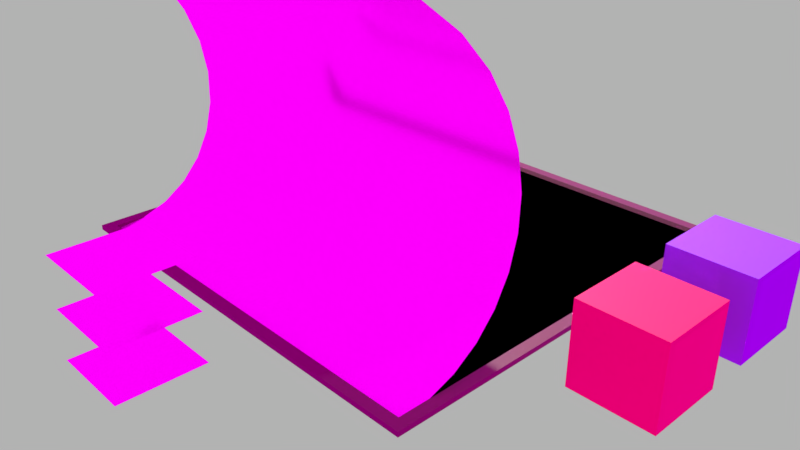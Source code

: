 # Source: RoomDesign.blend  (saved by Blender 2.90.8; exported with 4.5.12 LTS)
import bpy
from mathutils import Matrix  # noqa: F401  (used for matrix-valued properties, if any)

bpy.ops.wm.read_factory_settings(use_empty=True)
scene = bpy.context.scene
scene.name = 'Scene'

# ---- collections
col_cena = bpy.data.collections.new('Cena'); scene.collection.children.link(col_cena)
col_botoes = bpy.data.collections.new('Botoes'); scene.collection.children.link(col_botoes)
col_objetos = bpy.data.collections.new('Objetos'); scene.collection.children.link(col_objetos)
col_moveis = bpy.data.collections.new('Moveis'); scene.collection.children.link(col_moveis)

# ---- images (referenced by path relative to the original .blend; pixels are not part of the script)
import os
ASSET_DIR = os.environ.get("B2B_ASSET_DIR", "")  # directory of the original .blend (textures are referenced by path, not embedded)
HERE = os.path.dirname(os.path.abspath(__file__))  # packed textures are extracted next to this script under _unpacked/

def load_image(name, relpath, width, height, colorspace="sRGB"):
    """Load a texture the original file referenced (path relative to the .blend, or extracted next to this script)."""
    p = next((c for c in (os.path.join(HERE, relpath), os.path.join(ASSET_DIR, relpath)) if relpath and os.path.exists(c)), "")
    if p:
        img = bpy.data.images.load(p, check_existing=True)
        img.name = name
    else:  # same state as the original file: an image datablock whose file is absent (Cycles renders it pink)
        img = bpy.data.images.new(name, width, height)
        img.source = "FILE"
        img.filepath = "//" + (relpath or name)
    img.colorspace_settings.name = colorspace
    return img
img_piso_laminado_carvalho_vermelho_floorest_premiere_quick_step_1 = load_image('Piso-Laminado_Carvalho_Vermelho_Floorest_Premiere_Quick_Step-1.', 'Piso-Laminado_Carvalho_Vermelho_Floorest_Premiere_Quick_Step-1.jpg', 1024, 1024, 'sRGB')
img_785699_png = load_image('785699.png', '785699.png', 1024, 1024, 'sRGB')
img_piso_laminado_castanheiro_escuro_restaurado_eligna_wide_quick_s = load_image('Piso-Laminado_Castanheiro_Escuro_Restaurado_Eligna_Wide_Quick_S', 'Piso-Laminado_Castanheiro_Escuro_Restaurado_Eligna_Wide_Quick_Step-1.jpg', 1024, 1024, 'sRGB')
img_environment_hdr = load_image('environment.hdr', 'environment.hdr', 1024, 1024, 'Linear Rec.709')

# ---- materials (node trees are filled in below, after node groups)
mat_m_borda = bpy.data.materials.new('M_borda')
mat_m_borda.use_transparent_shadow = False
mat_m_1 = bpy.data.materials.new('M_1')
mat_m_1.use_transparent_shadow = False
mat_m_2 = bpy.data.materials.new('M_2')
mat_m_2.use_transparent_shadow = False
mat_m_3 = bpy.data.materials.new('M_3')
mat_m_3.use_transparent_shadow = False
mat_material = bpy.data.materials.new('Material')
mat_material.use_transparent_shadow = False
mat_material_001 = bpy.data.materials.new('Material.001')
mat_material_001.use_transparent_shadow = False

# ---- material node trees
mat_m_borda.use_nodes = True; mat_m_borda.node_tree.nodes.clear()
_N = mat_m_borda.node_tree.nodes; _L = mat_m_borda.node_tree.links
n0 = _N.new('ShaderNodeBsdfPrincipled'); n0.name = 'Principled BSDF'; n0.location = (10, 300)
n0.distribution = 'GGX'
n0.subsurface_method = 'BURLEY'
n0.inputs[0].default_value = (0.1795, 0.09586, 0.0902, 1.0)
n0.inputs[3].default_value = 1.45
n0.inputs[27].default_value = (0.0, 0.0, 0.0, 1.0)
n0.inputs[28].default_value = 1.0
n1 = _N.new('ShaderNodeOutputMaterial'); n1.name = 'Material Output'; n1.location = (300, 300)
_L.new(n0.outputs[0], n1.inputs[0])
n1.is_active_output = True
mat_m_1.use_nodes = True; mat_m_1.node_tree.nodes.clear()
_N = mat_m_1.node_tree.nodes; _L = mat_m_1.node_tree.links
n0 = _N.new('ShaderNodeBsdfPrincipled'); n0.name = 'Principled BSDF'; n0.location = (10, 300)
n0.distribution = 'GGX'
n0.subsurface_method = 'BURLEY'
n0.inputs[1].default_value = 0.5455
n0.inputs[2].default_value = 0.1409
n0.inputs[3].default_value = 1.45
n0.inputs[27].default_value = (0.0, 0.0, 0.0, 1.0)
n0.inputs[28].default_value = 1.0
n1 = _N.new('ShaderNodeOutputMaterial'); n1.name = 'Material Output'; n1.location = (300, 300)
n2 = _N.new('ShaderNodeTexCoord'); n2.name = 'Texture Coordinate'; n2.location = (-646, 220)
n3 = _N.new('ShaderNodeMapping'); n3.name = 'Mapping'; n3.location = (-447, 193)
n3.inputs[3].default_value = (2.0, 2.7, 1.0)
n4 = _N.new('ShaderNodeTexImage'); n4.name = 'Image Texture'; n4.location = (-278, 224)
n4.image = img_piso_laminado_carvalho_vermelho_floorest_premiere_quick_step_1
n5 = _N.new('ShaderNodeTexImage'); n5.name = 'Image Texture.001'; n5.location = (-1032, -67)
n5.image = img_piso_laminado_carvalho_vermelho_floorest_premiere_quick_step_1
_L.new(n0.outputs[0], n1.inputs[0])
_L.new(n4.outputs[0], n0.inputs[0])
_L.new(n2.outputs[0], n3.inputs[0])
_L.new(n3.outputs[0], n4.inputs[0])
n1.is_active_output = True
mat_m_2.use_nodes = True; mat_m_2.node_tree.nodes.clear()
_N = mat_m_2.node_tree.nodes; _L = mat_m_2.node_tree.links
n0 = _N.new('ShaderNodeBsdfPrincipled'); n0.name = 'Principled BSDF'; n0.location = (10, 300)
n0.distribution = 'GGX'
n0.subsurface_method = 'BURLEY'
n0.inputs[1].default_value = 0.5455
n0.inputs[2].default_value = 0.1409
n0.inputs[3].default_value = 1.45
n0.inputs[27].default_value = (0.0, 0.0, 0.0, 1.0)
n0.inputs[28].default_value = 1.0
n1 = _N.new('ShaderNodeOutputMaterial'); n1.name = 'Material Output'; n1.location = (300, 300)
n2 = _N.new('ShaderNodeTexCoord'); n2.name = 'Texture Coordinate'; n2.location = (-646, 220)
n3 = _N.new('ShaderNodeMapping'); n3.name = 'Mapping'; n3.location = (-447, 193)
n3.inputs[3].default_value = (2.0, 2.7, 1.0)
n4 = _N.new('ShaderNodeTexImage'); n4.name = 'Image Texture'; n4.location = (-278, 224)
n4.image = img_785699_png
_L.new(n0.outputs[0], n1.inputs[0])
_L.new(n4.outputs[0], n0.inputs[0])
_L.new(n2.outputs[0], n3.inputs[0])
_L.new(n3.outputs[0], n4.inputs[0])
n1.is_active_output = True
mat_m_3.use_nodes = True; mat_m_3.node_tree.nodes.clear()
_N = mat_m_3.node_tree.nodes; _L = mat_m_3.node_tree.links
n0 = _N.new('ShaderNodeBsdfPrincipled'); n0.name = 'Principled BSDF'; n0.location = (181, 300)
n0.distribution = 'GGX'
n0.subsurface_method = 'BURLEY'
n0.inputs[1].default_value = 0.5455
n0.inputs[2].default_value = 0.1409
n0.inputs[3].default_value = 1.45
n0.inputs[27].default_value = (0.0, 0.0, 0.0, 1.0)
n0.inputs[28].default_value = 1.0
n1 = _N.new('ShaderNodeOutputMaterial'); n1.name = 'Material Output'; n1.location = (471, 300)
n2 = _N.new('ShaderNodeTexCoord'); n2.name = 'Texture Coordinate'; n2.location = (-1090, -46)
n3 = _N.new('ShaderNodeMapping'); n3.name = 'Mapping'; n3.location = (-917, 61)
n3.inputs[3].default_value = (3.3, 2.7, 1.0)
n4 = _N.new('ShaderNodeValToRGB'); n4.name = 'ColorRamp'; n4.location = (-281, 99)
while len(n4.color_ramp.elements) > 1: n4.color_ramp.elements.remove(n4.color_ramp.elements[-1])
n4.color_ramp.elements[0].position = 0.0; n4.color_ramp.elements[0].color = (0.0, 0.0, 0.0, 1.0)
_e = n4.color_ramp.elements.new(1.0); _e.color = (1.0, 1.0, 1.0, 1.0)
n5 = _N.new('ShaderNodeTexImage'); n5.name = 'Image Texture'; n5.location = (-707, 153)
n5.image = img_piso_laminado_castanheiro_escuro_restaurado_eligna_wide_quick_s
n6 = _N.new('ShaderNodeRGB'); n6.name = 'RGB'; n6.location = (-713, 404)
n6.label = 'TesteCor'
n6.outputs[0].default_value = (0.0, 0.5225, 0.01508, 1.0)
n7 = _N.new('ShaderNodeMix'); n7.name = 'Mix'; n7.location = (-192, 297)
n7.data_type = 'RGBA'
n7.blend_type = 'HUE'
_L.new(n0.outputs[0], n1.inputs[0])
_L.new(n2.outputs[0], n3.inputs[0])
_L.new(n3.outputs[0], n5.inputs[0])
_L.new(n5.outputs[0], n7.inputs[6])
_L.new(n6.outputs[0], n7.inputs[7])
_L.new(n5.outputs[0], n0.inputs[0])
n1.is_active_output = True
mat_material.use_nodes = True; mat_material.node_tree.nodes.clear()
_N = mat_material.node_tree.nodes; _L = mat_material.node_tree.links
n0 = _N.new('ShaderNodeBsdfPrincipled'); n0.name = 'Principled BSDF'; n0.location = (10, 300)
n0.distribution = 'GGX'
n0.subsurface_method = 'BURLEY'
n0.inputs[0].default_value = (0.8, 0.0572, 0.1332, 1.0)
n0.inputs[3].default_value = 1.45
n0.inputs[27].default_value = (0.0, 0.0, 0.0, 1.0)
n0.inputs[28].default_value = 1.0
n1 = _N.new('ShaderNodeOutputMaterial'); n1.name = 'Material Output'; n1.location = (300, 300)
_L.new(n0.outputs[0], n1.inputs[0])
n1.is_active_output = True
mat_material_001.use_nodes = True; mat_material_001.node_tree.nodes.clear()
_N = mat_material_001.node_tree.nodes; _L = mat_material_001.node_tree.links
n0 = _N.new('ShaderNodeBsdfPrincipled'); n0.name = 'Principled BSDF'; n0.location = (10, 300)
n0.distribution = 'GGX'
n0.subsurface_method = 'BURLEY'
n0.inputs[0].default_value = (0.2821, 0.1332, 0.8, 1.0)
n0.inputs[3].default_value = 1.45
n0.inputs[27].default_value = (0.0, 0.0, 0.0, 1.0)
n0.inputs[28].default_value = 1.0
n1 = _N.new('ShaderNodeOutputMaterial'); n1.name = 'Material Output'; n1.location = (300, 300)
_L.new(n0.outputs[0], n1.inputs[0])
n1.is_active_output = True

# ---- world
world_world = bpy.data.worlds.new('World'); scene.world = world_world
world_world.use_nodes = True; world_world.node_tree.nodes.clear()
_N = world_world.node_tree.nodes; _L = world_world.node_tree.links
n0 = _N.new('ShaderNodeBackground'); n0.name = 'Background'; n0.location = (132, 300)
n1 = _N.new('ShaderNodeOutputWorld'); n1.name = 'World Output'; n1.location = (343, 299)
n2 = _N.new('ShaderNodeMix'); n2.name = 'Mix'; n2.location = (-90, 301)
n2.data_type = 'RGBA'
n3 = _N.new('ShaderNodeLightPath'); n3.name = 'Light Path'; n3.location = (-312, 302)
n3.width = 143
n4 = _N.new('ShaderNodeTexEnvironment'); n4.name = 'Environment Texture'; n4.location = (-367, 136)
n4.width = 202
n4.image = img_environment_hdr
n5 = _N.new('ShaderNodeRGB'); n5.name = 'RGB'; n5.location = (-493, 184)
n5.outputs[0].default_value = (0.448, 0.448, 0.448, 1.0)
_L.new(n0.outputs[0], n1.inputs[0])
_L.new(n4.outputs[0], n2.inputs[6])
_L.new(n2.outputs[2], n0.inputs[0])
_L.new(n3.outputs[0], n2.inputs[0])
_L.new(n5.outputs[0], n2.inputs[7])
n1.is_active_output = True
world_world.color = (0.05088, 0.05088, 0.05088)
world_world.use_sun_shadow = False
world_world.sun_shadow_jitter_overblur = 0.0
world_world.cycles.sampling_method = 'MANUAL'

# ---- cameras
cam_camera = bpy.data.cameras.new('Camera')
cam_camera.clip_end = 100.0
cam_camera.lens = 35.0
cam_camera.sensor_width = 32.0
cam_camera.sensor_height = 18.0
cam_camera.ortho_scale = 7.314
cam_camera.dof.focus_distance = 0.0

# ---- lights
light_lamp = bpy.data.lights.new('Lamp', 'POINT')
light_lamp.transmission_factor = 0.0
light_lamp.cutoff_distance = 30.0
light_lamp.energy = 100.0
light_lamp.shadow_buffer_clip_start = 1.001
light_lamp.shadow_soft_size = 0.1
light_lamp.shadow_maximum_resolution = 0.006
light_lamp.use_absolute_resolution = True
light_point = bpy.data.lights.new('Point', 'POINT')
light_point.transmission_factor = 0.0
light_point.energy = 1600.0
light_point.shadow_soft_size = 0.25
light_point.shadow_maximum_resolution = 0.006
light_point.use_absolute_resolution = True

# ---- meshes
me_plane_004 = bpy.data.meshes.new('Plane.004')
me_plane_004.from_pydata([(-1.0, -1.0, 0.0), (1.0, -1.0, 0.0), (-1.0, 1.0, 0.0), (1.0, 1.0, 0.0), (-0.9491, 0.9491, 0.0), (-0.9491, -0.9491, 0.0), (0.9491, -0.9491, 0.0), (0.9491, 0.9491, 0.0), (-0.9491, 0.9491, 0.02208), (-0.9491, -0.9491, 0.02208), (0.9491, -0.9491, 0.02208), (0.9491, 0.9491, 0.02208), (-1.0, 1.0, 0.02208), (-1.0, -1.0, 0.02208), (1.0, -1.0, 0.02208), (1.0, 1.0, 0.02208)], [], [(6, 5, 9, 10), (4, 7, 11, 8), (0, 1, 14, 13), (3, 2, 12, 15), (9, 8, 12, 13), (10, 9, 13, 14), (11, 10, 14, 15), (8, 11, 15, 12), (1, 3, 15, 14), (2, 0, 13, 12), (7, 6, 10, 11), (5, 4, 8, 9)])
_uv = me_plane_004.uv_layers.new(name='UVMap')
_uv.uv.foreach_set('vector', [0.9745, 0.02546, 0.02546, 0.02546, 0.02546, 0.02546, 0.9745, 0.02546, 0.02546, 0.9745, 0.9745, 0.9745, 0.9745, 0.9745, 0.02546, 0.9745, 0.0, 0.0, 0.0, 0.0, 0.0, 0.0, 0.0, 0.0, 0.0, 0.0, 0.0, 0.0, 0.0, 0.0, 0.0, 0.0, 0.02546, 0.02546, 0.02546, 0.9745, 0.0, 1.0, 0.0, 0.0, 0.9745, 0.02546, 0.02546, 0.02546, 0.0, 0.0, 1.0, 0.0, 0.9745, 0.9745, 0.9745, 0.02546, 1.0, 0.0, 1.0, 1.0, 0.02546, 0.9745, 0.9745, 0.9745, 1.0, 1.0, 0.0, 1.0, 0.0, 0.0, 0.0, 0.0, 0.0, 0.0, 0.0, 0.0, 0.0, 0.0, 0.0, 0.0, 0.0, 0.0, 0.0, 0.0, 0.9745, 0.9745, 0.9745, 0.02546, 0.9745, 0.02546, 0.9745, 0.9745, 0.02546, 0.02546, 0.02546, 0.9745, 0.02546, 0.9745, 0.02546, 0.02546])
me_plane_004.materials.append(mat_m_borda)
me_plane_004.use_remesh_fix_poles = True
me_plane_004.use_remesh_preserve_attributes = False
me_plane_004.use_mirror_vertex_groups = False
me_plane_004.update()
me_plane_003 = bpy.data.meshes.new('Plane.003')
me_plane_003.from_pydata([(-1.0, -1.0, 0.0), (1.0, -1.0, 0.0), (-1.0, 1.0, 0.0), (1.0, 1.0, 0.0)], [], [(0, 1, 3, 2)])
_uv = me_plane_003.uv_layers.new(name='UVMap')
_uv.uv.foreach_set('vector', [0.0, 0.0, 1.0, 0.0, 1.0, 1.0, 0.0, 1.0])
me_plane_003.materials.append(mat_m_1)
me_plane_003.use_remesh_fix_poles = True
me_plane_003.use_remesh_preserve_attributes = False
me_plane_003.use_mirror_vertex_groups = False
me_plane_003.update()
me_plane_002 = bpy.data.meshes.new('Plane.002')
me_plane_002.from_pydata([(-1.0, -1.0, 0.0), (1.0, -1.0, 0.0), (-1.0, 1.0, 0.0), (1.0, 1.0, 0.0)], [], [(0, 1, 3, 2)])
_uv = me_plane_002.uv_layers.new(name='UVMap')
_uv.uv.foreach_set('vector', [0.0, 0.0, 1.0, 0.0, 1.0, 1.0, 0.0, 1.0])
me_plane_002.materials.append(mat_m_2)
me_plane_002.use_remesh_fix_poles = True
me_plane_002.use_remesh_preserve_attributes = False
me_plane_002.use_mirror_vertex_groups = False
me_plane_002.update()
me_plane_001 = bpy.data.meshes.new('Plane.001')
me_plane_001.from_pydata([(-1.0, -1.0, 0.0), (1.0, -1.0, 0.0), (-1.0, 1.0, 0.0), (1.0, 1.0, 0.0)], [], [(0, 1, 3, 2)])
_uv = me_plane_001.uv_layers.new(name='UVMap')
_uv.uv.foreach_set('vector', [0.0, 0.0, 1.0, 0.0, 1.0, 1.0, 0.0, 1.0])
me_plane_001.materials.append(mat_m_3)
me_plane_001.use_remesh_fix_poles = True
me_plane_001.use_remesh_preserve_attributes = False
me_plane_001.use_mirror_vertex_groups = False
me_plane_001.update()
me_plane_006 = bpy.data.meshes.new('Plane.006')
me_plane_006.from_pydata([(-0.9491, -1.269, 1.487), (-0.9491, -0.949, -3.334e-05), (0.9491, -0.949, -3.334e-05), (0.9491, -1.269, 1.487), (-0.9491, -1.056, 1.425), (-0.9491, -0.8672, 1.333), (-0.9491, -0.7074, 1.218), (-0.9491, -0.5787, 1.084), (-0.9491, -0.4832, 0.9385), (-0.9491, -0.4216, 0.7863), (-0.9491, -0.3938, 0.6338), (-0.9491, -0.3987, 0.4868), (-0.9491, -0.4344, 0.3511), (-0.9491, -0.498, 0.2318), (-0.9491, -0.5859, 0.1334), (-0.9491, -0.6937, 0.06001), (-0.9491, -0.8165, 0.01474), (0.9491, -0.8165, 0.01474), (0.9491, -0.6937, 0.06001), (0.9491, -0.5859, 0.1334), (0.9491, -0.498, 0.2318), (0.9491, -0.4344, 0.3511), (0.9491, -0.3987, 0.4868), (0.9491, -0.3938, 0.6338), (0.9491, -0.4216, 0.7863), (0.9491, -0.4832, 0.9385), (0.9491, -0.5787, 1.084), (0.9491, -0.7074, 1.218), (0.9491, -0.8672, 1.333), (0.9491, -1.056, 1.425)], [], [(4, 29, 3, 0), (1, 2, 17, 16), (16, 17, 18, 15), (15, 18, 19, 14), (14, 19, 20, 13), (13, 20, 21, 12), (12, 21, 22, 11), (11, 22, 23, 10), (10, 23, 24, 9), (9, 24, 25, 8), (8, 25, 26, 7), (7, 26, 27, 6), (6, 27, 28, 5), (5, 28, 29, 4)])
me_plane_006.polygons.foreach_set('use_smooth', [True] * 14)
_uv = me_plane_006.uv_layers.new(name='UVMap')
_uv.uv.foreach_set('vector', [0.02546, 0.9067, 0.9745, 0.9067, 0.9745, 0.9745, 0.02546, 0.9745, 0.02546, 0.02546, 0.9745, 0.02546, 0.9745, 0.09325, 0.02546, 0.09325, 0.02546, 0.09325, 0.9745, 0.09325, 0.9745, 0.161, 0.02546, 0.161, 0.02546, 0.161, 0.9745, 0.161, 0.9745, 0.2288, 0.02546, 0.2288, 0.02546, 0.2288, 0.9745, 0.2288, 0.9745, 0.2966, 0.02546, 0.2966, 0.02546, 0.2966, 0.9745, 0.2966, 0.9745, 0.3644, 0.02546, 0.3644, 0.02546, 0.3644, 0.9745, 0.3644, 0.9745, 0.4322, 0.02546, 0.4322, 0.02546, 0.4322, 0.9745, 0.4322, 0.9745, 0.5, 0.02546, 0.5, 0.02546, 0.5, 0.9745, 0.5, 0.9745, 0.5678, 0.02546, 0.5678, 0.02546, 0.5678, 0.9745, 0.5678, 0.9745, 0.6356, 0.02546, 0.6356, 0.02546, 0.6356, 0.9745, 0.6356, 0.9745, 0.7034, 0.02546, 0.7034, 0.02546, 0.7034, 0.9745, 0.7034, 0.9745, 0.7712, 0.02546, 0.7712, 0.02546, 0.7712, 0.9745, 0.7712, 0.9745, 0.839, 0.02546, 0.839, 0.02546, 0.839, 0.9745, 0.839, 0.9745, 0.9067, 0.02546, 0.9067])
me_plane_006.materials.append(mat_m_3)
me_plane_006.use_remesh_fix_poles = True
me_plane_006.use_remesh_preserve_attributes = False
me_plane_006.use_mirror_vertex_groups = False
me_plane_006.update()
me_plane = bpy.data.meshes.new('Plane')
me_plane.from_pydata([(-1.0, -1.0, 0.0), (1.0, -1.0, 0.0), (-1.0, 1.0, 0.0), (1.0, 1.0, 0.0)], [], [(0, 1, 3, 2)])
_uv = me_plane.uv_layers.new(name='UVMap')
_uv.uv.foreach_set('vector', [0.0, 0.0, 1.0, 0.0, 1.0, 1.0, 0.0, 1.0])
me_plane.materials.append(mat_m_1)
me_plane.use_remesh_fix_poles = True
me_plane.use_remesh_preserve_attributes = False
me_plane.use_mirror_vertex_groups = False
me_plane.update()
me_plane_009 = bpy.data.meshes.new('Plane.009')
me_plane_009.from_pydata([(-1.0, -1.0, 0.0), (1.0, -1.0, 0.0), (-1.0, 1.0, 0.0), (1.0, 1.0, 0.0)], [], [(0, 1, 3, 2)])
_uv = me_plane_009.uv_layers.new(name='UVMap')
_uv.uv.foreach_set('vector', [0.0, 0.0, 1.0, 0.0, 1.0, 1.0, 0.0, 1.0])
me_plane_009.materials.append(mat_m_2)
me_plane_009.use_remesh_fix_poles = True
me_plane_009.use_remesh_preserve_attributes = False
me_plane_009.use_mirror_vertex_groups = False
me_plane_009.update()
me_plane_010 = bpy.data.meshes.new('Plane.010')
me_plane_010.from_pydata([(-1.0, -1.0, 0.0), (1.0, -1.0, 0.0), (-1.0, 1.0, 0.0), (1.0, 1.0, 0.0)], [], [(0, 1, 3, 2)])
_uv = me_plane_010.uv_layers.new(name='UVMap')
_uv.uv.foreach_set('vector', [0.0, 0.0, 1.0, 0.0, 1.0, 1.0, 0.0, 1.0])
me_plane_010.materials.append(mat_m_3)
me_plane_010.use_remesh_fix_poles = True
me_plane_010.use_remesh_preserve_attributes = False
me_plane_010.use_mirror_vertex_groups = False
me_plane_010.update()
me_cube = bpy.data.meshes.new('Cube')
me_cube.from_pydata([(-1.0, -1.0, -1.0), (-1.0, -1.0, 1.0), (-1.0, 1.0, -1.0), (-1.0, 1.0, 1.0), (1.0, -1.0, -1.0), (1.0, -1.0, 1.0), (1.0, 1.0, -1.0), (1.0, 1.0, 1.0)], [], [(0, 1, 3, 2), (2, 3, 7, 6), (6, 7, 5, 4), (4, 5, 1, 0), (2, 6, 4, 0), (7, 3, 1, 5)])
_uv = me_cube.uv_layers.new(name='UVMap')
_uv.uv.foreach_set('vector', [0.375, 0.0, 0.625, 0.0, 0.625, 0.25, 0.375, 0.25, 0.375, 0.25, 0.625, 0.25, 0.625, 0.5, 0.375, 0.5, 0.375, 0.5, 0.625, 0.5, 0.625, 0.75, 0.375, 0.75, 0.375, 0.75, 0.625, 0.75, 0.625, 1.0, 0.375, 1.0, 0.125, 0.5, 0.375, 0.5, 0.375, 0.75, 0.125, 0.75, 0.625, 0.5, 0.875, 0.5, 0.875, 0.75, 0.625, 0.75])
me_cube.materials.append(mat_material)
me_cube.use_remesh_fix_poles = True
me_cube.use_remesh_preserve_attributes = False
me_cube.use_mirror_vertex_groups = False
me_cube.update()
me_cube_001 = bpy.data.meshes.new('Cube.001')
me_cube_001.from_pydata([(-1.0, -1.0, -1.0), (-1.0, -1.0, 1.0), (-1.0, 1.0, -1.0), (-1.0, 1.0, 1.0), (1.0, -1.0, -1.0), (1.0, -1.0, 1.0), (1.0, 1.0, -1.0), (1.0, 1.0, 1.0)], [], [(0, 1, 3, 2), (2, 3, 7, 6), (6, 7, 5, 4), (4, 5, 1, 0), (2, 6, 4, 0), (7, 3, 1, 5)])
_uv = me_cube_001.uv_layers.new(name='UVMap')
_uv.uv.foreach_set('vector', [0.375, 0.0, 0.625, 0.0, 0.625, 0.25, 0.375, 0.25, 0.375, 0.25, 0.625, 0.25, 0.625, 0.5, 0.375, 0.5, 0.375, 0.5, 0.625, 0.5, 0.625, 0.75, 0.375, 0.75, 0.375, 0.75, 0.625, 0.75, 0.625, 1.0, 0.375, 1.0, 0.125, 0.5, 0.375, 0.5, 0.375, 0.75, 0.125, 0.75, 0.625, 0.5, 0.875, 0.5, 0.875, 0.75, 0.625, 0.75])
me_cube_001.materials.append(mat_material_001)
me_cube_001.use_remesh_fix_poles = True
me_cube_001.use_remesh_preserve_attributes = False
me_cube_001.use_mirror_vertex_groups = False
me_cube_001.update()

# ---- objects
ob_lamp = bpy.data.objects.new('Lamp', light_lamp)
ob_camera = bpy.data.objects.new('Camera', cam_camera)
ob_borda = bpy.data.objects.new('Borda', me_plane_004)
ob_point = bpy.data.objects.new('Point', light_point)
ob_b_mat1 = bpy.data.objects.new('B_mat1', me_plane_003)
ob_b_mat2 = bpy.data.objects.new('B_mat2', me_plane_002)
ob_b_mat3 = bpy.data.objects.new('B_mat3', me_plane_001)
ob_empty = bpy.data.objects.new('Empty', None)
ob_backup_chao = bpy.data.objects.new('Backup Chao', me_plane_006)
ob_chao_001 = bpy.data.objects.new('Chao.001', me_plane)
ob_chao_002 = bpy.data.objects.new('Chao.002', me_plane_009)
ob_chao_003 = bpy.data.objects.new('Chao.003', me_plane_010)
ob_fogao = bpy.data.objects.new('Fogao', me_cube)
ob_mesa = bpy.data.objects.new('Mesa', me_cube_001)

# ---- transforms, parenting, visibility, modifiers, constraints
ob_lamp.location = (4.076, 1.005, 5.904)
ob_lamp.rotation_euler = (0.6503, 0.05522, 1.866)
ob_lamp.lock_rotations_4d = False
ob_lamp.empty_display_type = 'ARROWS'
ob_lamp.color = (0.0, 0.0, 0.0, 0.0)
ob_lamp.lineart.crease_threshold = 0.0
ob_camera.location = (7.226, -6.947, 5.111)
ob_camera.rotation_euler = (1.109, 0.0, 0.8149)
ob_camera.lock_rotations_4d = False
ob_camera.empty_display_type = 'ARROWS'
ob_camera.color = (0.0, 0.0, 0.0, 0.0)
ob_camera.display_type = 'WIRE'
ob_camera.lineart.crease_threshold = 0.0
ob_borda.location = (0.0, 0.0, 0.0)
ob_borda.scale = (2.8, 2.8, 2.8)
ob_borda.lineart.crease_threshold = 0.0
ob_point.location = (0.0, 0.0, 5.656)
ob_point.lineart.crease_threshold = 0.0
ob_b_mat1.location = (0.0, -3.825, 1.094)
ob_b_mat1.scale = (0.52, 0.52, 0.52)
ob_b_mat1.lineart.crease_threshold = 0.0
ob_b_mat2.location = (0.0, -3.825, 0.4821)
ob_b_mat2.scale = (0.52, 0.52, 0.52)
ob_b_mat2.lineart.crease_threshold = 0.0
ob_b_mat3.location = (0.0, -3.825, -0.1304)
ob_b_mat3.scale = (0.52, 0.52, 0.52)
ob_b_mat3.lineart.crease_threshold = 0.0
ob_empty.location = (0.0, -2.665, 0.0)
ob_empty.rotation_euler = (0.2717, -0.0, 0.0)
ob_empty.lineart.crease_threshold = 0.0
ob_backup_chao.location = (0.0, 0.0, 0.01142)
ob_backup_chao.scale = (2.8, 2.8, 2.8)
ob_backup_chao.lineart.crease_threshold = 0.0
ob_chao_001.location = (0.0, 0.0, 0.0)
ob_chao_001.scale = (2.8, 2.8, 2.8)
ob_chao_001.lineart.crease_threshold = 0.0
ob_chao_002.location = (0.0, 0.0, 0.0)
ob_chao_002.scale = (2.8, 2.8, 2.8)
ob_chao_002.lineart.crease_threshold = 0.0
ob_chao_003.location = (0.0, 0.0, 0.0)
ob_chao_003.scale = (2.8, 2.8, 2.8)
ob_chao_003.lineart.crease_threshold = 0.0
ob_fogao.location = (3.904, -0.7341, 0.5647)
ob_fogao.scale = (0.4871, 0.4871, 0.4871)
ob_fogao.lineart.crease_threshold = 0.0
ob_mesa.location = (3.904, 0.7783, 0.5647)
ob_mesa.scale = (0.4871, 0.4871, 0.4871)
ob_mesa.lineart.crease_threshold = 0.0

# ---- collection membership
col_cena.objects.link(ob_lamp)
col_cena.objects.link(ob_camera)
col_cena.objects.link(ob_borda)
col_cena.objects.link(ob_point)
col_botoes.objects.link(ob_b_mat1)
col_botoes.objects.link(ob_b_mat2)
col_botoes.objects.link(ob_b_mat3)
col_objetos.objects.link(ob_empty)
col_objetos.objects.link(ob_backup_chao)
col_objetos.objects.link(ob_chao_001)
col_objetos.objects.link(ob_chao_002)
col_objetos.objects.link(ob_chao_003)
col_moveis.objects.link(ob_fogao)
col_moveis.objects.link(ob_mesa)

# ---- scene / render settings (as saved in the file)
scene.camera = ob_camera
scene.frame_start = 0; scene.frame_end = 250; scene.frame_set(0)
scene.render.engine = 'BLENDER_EEVEE_NEXT'
scene.render.resolution_percentage = 50
scene.render.dither_intensity = 0.0
scene.cycles.use_denoising = False
scene.cycles.samples = 128
scene.cycles.sampling_pattern = 'TABULATED_SOBOL'
scene.cycles.use_adaptive_sampling = False
scene.cycles.use_light_tree = False
scene.cycles.blur_glossy = 0.0
scene.cycles.sample_clamp_indirect = 0.0
scene.eevee.gi_cubemap_resolution = '256'
scene.view_settings.view_transform = 'Standard'
bpy.context.view_layer.update()
